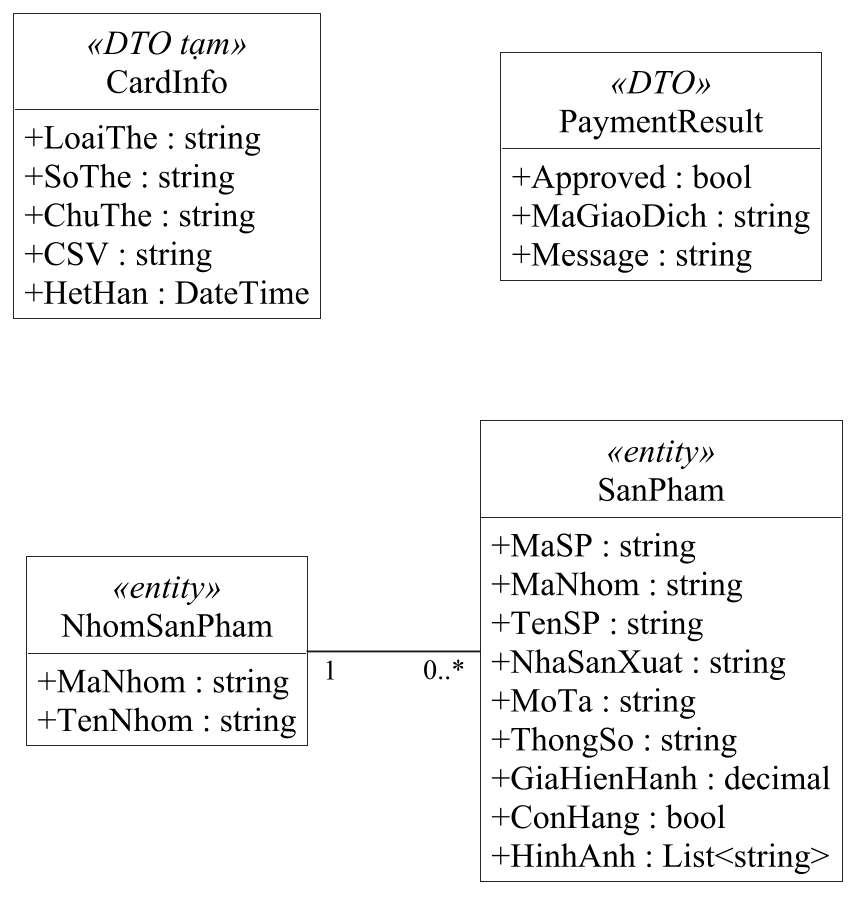

The diagram above was rendered by PlantUML. Its source (embedded in the PNG):
@startuml
skinparam backgroundColor white
skinparam monochrome true
skinparam shadowing false
skinparam defaultFontName Times New Roman
skinparam defaultFontSize 18
skinparam dpi 180
skinparam classAttributeIconSize 0
skinparam roundcorner 0
skinparam packageStyle rectangle
skinparam classBackgroundColor white
skinparam usecaseBackgroundColor white
skinparam nodesep 75
skinparam ranksep 85
skinparam ArrowFontSize 15
skinparam sequenceMessageAlign center
skinparam responseMessageBelowArrow true
hide circle
hide empty members

left to right direction
class NhomSanPham <<entity>> {
+MaNhom : string
+TenNhom : string
}
class SanPham <<entity>> {
+MaSP : string
+MaNhom : string
+TenSP : string
+NhaSanXuat : string
+MoTa : string
+ThongSo : string
+GiaHienHanh : decimal
+ConHang : bool
+HinhAnh : List<string>
}
class CardInfo <<DTO tạm>> {
+LoaiThe : string
+SoThe : string
+ChuThe : string
+CSV : string
+HetHan : DateTime
}
class PaymentResult <<DTO>> {
+Approved : bool
+MaGiaoDich : string
+Message : string
}
NhomSanPham "1" -- "0..*" SanPham
CardInfo -[hidden]down-> PaymentResult

@enduml